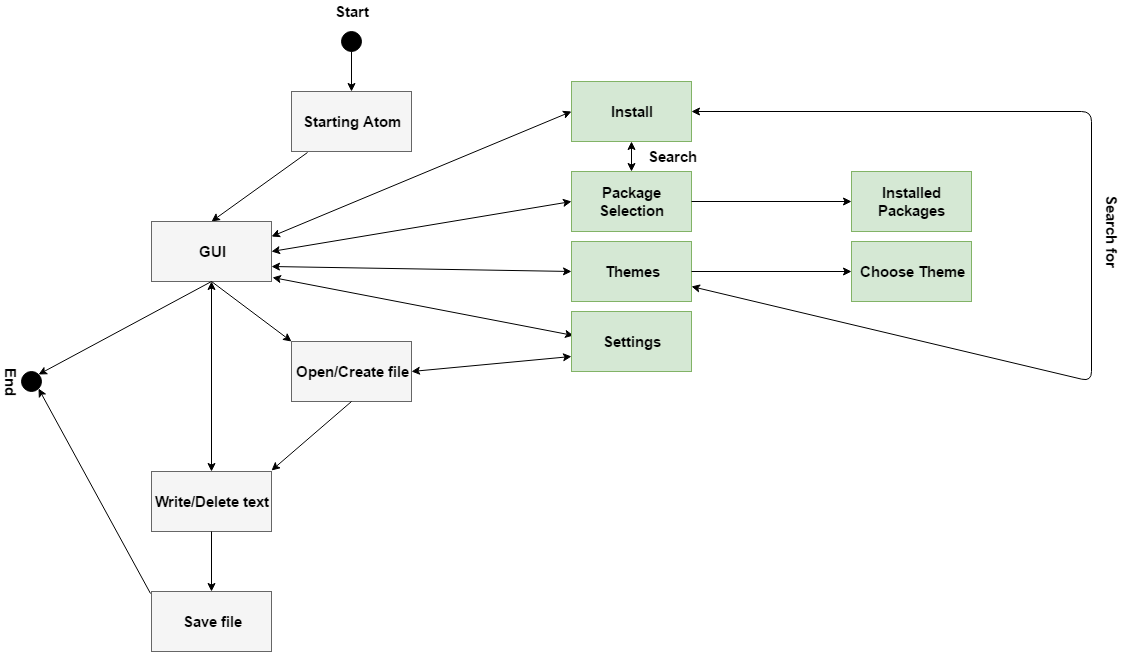

The diagram above was exported from draw.io. Its source (the exported page's mxGraphModel, read from the mxfile embedded in the PNG):
<mxGraphModel dx="1190" dy="690" grid="0" gridSize="10" guides="1" tooltips="1" connect="1" arrows="1" fold="1" page="1" pageScale="1" pageWidth="1169" pageHeight="1652" background="#ffffff" math="0" shadow="0">
  <root>
    <mxCell id="0" />
    <mxCell id="1" parent="0" />
    <mxCell id="5" value="" style="ellipse;whiteSpace=wrap;html=1;fillColor=#000000;" vertex="1" parent="1">
      <mxGeometry x="370" y="50" width="20" height="20" as="geometry" />
    </mxCell>
    <mxCell id="10" value="" style="endArrow=classic;html=1;exitX=0.5;exitY=1;" edge="1" parent="1" source="5">
      <mxGeometry width="50" height="50" relative="1" as="geometry">
        <mxPoint x="370" y="140" as="sourcePoint" />
        <mxPoint x="380" y="110" as="targetPoint" />
      </mxGeometry>
    </mxCell>
    <mxCell id="12" value="" style="whiteSpace=wrap;html=1;fillColor=#f5f5f5;strokeColor=#666666;" vertex="1" parent="1">
      <mxGeometry x="320" y="110" width="120" height="60" as="geometry" />
    </mxCell>
    <mxCell id="13" value="&lt;b&gt;&lt;font style=&quot;font-size: 15px&quot;&gt;Starting Atom&lt;/font&gt;&lt;/b&gt;" style="text;html=1;strokeColor=none;fillColor=none;align=center;verticalAlign=middle;whiteSpace=wrap;" vertex="1" parent="1">
      <mxGeometry x="320" y="120" width="120" height="40" as="geometry" />
    </mxCell>
    <mxCell id="16" value="" style="endArrow=classic;html=1;exitX=0.133;exitY=1.017;exitPerimeter=0;" edge="1" parent="1" source="12">
      <mxGeometry width="50" height="50" relative="1" as="geometry">
        <mxPoint x="320" y="240" as="sourcePoint" />
        <mxPoint x="240" y="240" as="targetPoint" />
      </mxGeometry>
    </mxCell>
    <mxCell id="17" value="" style="whiteSpace=wrap;html=1;fillColor=#FFFFFF;" vertex="1" parent="1">
      <mxGeometry x="180" y="240" width="120" height="60" as="geometry" />
    </mxCell>
    <mxCell id="18" value="&lt;b&gt;&lt;font style=&quot;font-size: 15px&quot;&gt;GUI&lt;/font&gt;&lt;/b&gt;" style="text;html=1;strokeColor=#666666;fillColor=#f5f5f5;align=center;verticalAlign=middle;whiteSpace=wrap;" vertex="1" parent="1">
      <mxGeometry x="180" y="240" width="120" height="60" as="geometry" />
    </mxCell>
    <mxCell id="20" value="" style="whiteSpace=wrap;html=1;" vertex="1" parent="1">
      <mxGeometry x="180" y="610" width="120" height="60" as="geometry" />
    </mxCell>
    <mxCell id="21" value="" style="endArrow=classic;html=1;exitX=0.5;exitY=1;entryX=1;entryY=0;" edge="1" parent="1" source="18" target="70">
      <mxGeometry width="50" height="50" relative="1" as="geometry">
        <mxPoint x="20" y="490" as="sourcePoint" />
        <mxPoint x="100" y="380" as="targetPoint" />
      </mxGeometry>
    </mxCell>
    <mxCell id="22" value="&lt;span style=&quot;font-size: 15px&quot;&gt;&lt;b&gt;Save file&lt;/b&gt;&lt;/span&gt;" style="text;html=1;strokeColor=#666666;fillColor=#f5f5f5;align=center;verticalAlign=middle;whiteSpace=wrap;" vertex="1" parent="1">
      <mxGeometry x="180" y="610" width="120" height="60" as="geometry" />
    </mxCell>
    <mxCell id="23" value="" style="endArrow=classic;html=1;exitX=0.5;exitY=1;entryX=0;entryY=0;entryPerimeter=0;" edge="1" parent="1" source="18" target="26">
      <mxGeometry width="50" height="50" relative="1" as="geometry">
        <mxPoint x="20" y="490" as="sourcePoint" />
        <mxPoint x="306.66666666666674" y="360" as="targetPoint" />
      </mxGeometry>
    </mxCell>
    <mxCell id="26" value="" style="whiteSpace=wrap;html=1;fillColor=#FFFFFF;" vertex="1" parent="1">
      <mxGeometry x="320" y="360" width="120" height="60" as="geometry" />
    </mxCell>
    <mxCell id="27" value="&lt;b&gt;&lt;font style=&quot;font-size: 15px&quot;&gt;Open/Create file&lt;/font&gt;&lt;/b&gt;" style="text;html=1;strokeColor=#666666;fillColor=#f5f5f5;align=center;verticalAlign=middle;whiteSpace=wrap;" vertex="1" parent="1">
      <mxGeometry x="320" y="360" width="120" height="60" as="geometry" />
    </mxCell>
    <mxCell id="28" value="" style="endArrow=classic;html=1;exitX=0.5;exitY=1;" edge="1" parent="1" source="27">
      <mxGeometry width="50" height="50" relative="1" as="geometry">
        <mxPoint x="40" y="490" as="sourcePoint" />
        <mxPoint x="300" y="489" as="targetPoint" />
      </mxGeometry>
    </mxCell>
    <mxCell id="29" value="" style="whiteSpace=wrap;html=1;" vertex="1" parent="1">
      <mxGeometry x="180" y="490" width="120" height="60" as="geometry" />
    </mxCell>
    <mxCell id="30" value="&lt;span style=&quot;font-size: 15px&quot;&gt;&lt;b&gt;Write/Delete text&lt;/b&gt;&lt;/span&gt;" style="text;html=1;strokeColor=#666666;fillColor=#f5f5f5;align=center;verticalAlign=middle;whiteSpace=wrap;" vertex="1" parent="1">
      <mxGeometry x="180" y="490" width="120" height="60" as="geometry" />
    </mxCell>
    <mxCell id="31" value="" style="endArrow=classic;html=1;exitX=0.5;exitY=1;" edge="1" parent="1" source="30">
      <mxGeometry width="50" height="50" relative="1" as="geometry">
        <mxPoint x="40" y="690" as="sourcePoint" />
        <mxPoint x="240" y="610" as="targetPoint" />
      </mxGeometry>
    </mxCell>
    <mxCell id="33" value="" style="whiteSpace=wrap;html=1;" vertex="1" parent="1">
      <mxGeometry x="600" y="190" width="120" height="60" as="geometry" />
    </mxCell>
    <mxCell id="34" value="&lt;b&gt;&lt;font style=&quot;font-size: 15px&quot;&gt;Package Selection&lt;/font&gt;&lt;/b&gt;" style="text;html=1;strokeColor=#82b366;fillColor=#d5e8d4;align=center;verticalAlign=middle;whiteSpace=wrap;" vertex="1" parent="1">
      <mxGeometry x="600" y="190" width="120" height="60" as="geometry" />
    </mxCell>
    <mxCell id="37" value="" style="whiteSpace=wrap;html=1;fillColor=#FFFFFF;" vertex="1" parent="1">
      <mxGeometry x="600" y="260" width="120" height="60" as="geometry" />
    </mxCell>
    <mxCell id="38" value="&lt;font style=&quot;font-size: 15px&quot;&gt;&lt;b&gt;Themes&lt;/b&gt;&lt;/font&gt;" style="text;html=1;strokeColor=#82b366;fillColor=#d5e8d4;align=center;verticalAlign=middle;whiteSpace=wrap;" vertex="1" parent="1">
      <mxGeometry x="600" y="260" width="120" height="60" as="geometry" />
    </mxCell>
    <mxCell id="40" value="" style="endArrow=classic;startArrow=classic;html=1;entryX=0;entryY=0.5;exitX=1;exitY=0.5;" edge="1" parent="1" source="18" target="34">
      <mxGeometry width="50" height="50" relative="1" as="geometry">
        <mxPoint x="410" y="270" as="sourcePoint" />
        <mxPoint x="460" y="220" as="targetPoint" />
      </mxGeometry>
    </mxCell>
    <mxCell id="41" value="" style="endArrow=classic;startArrow=classic;html=1;entryX=0;entryY=0.5;exitX=1;exitY=0.75;" edge="1" parent="1" source="18" target="38">
      <mxGeometry width="50" height="50" relative="1" as="geometry">
        <mxPoint x="300" y="290" as="sourcePoint" />
        <mxPoint x="405" y="260" as="targetPoint" />
      </mxGeometry>
    </mxCell>
    <mxCell id="42" value="" style="endArrow=classic;startArrow=classic;html=1;exitX=1.008;exitY=0.933;exitPerimeter=0;entryX=0.017;entryY=0.4;entryPerimeter=0;" edge="1" parent="1" source="18" target="44">
      <mxGeometry width="50" height="50" relative="1" as="geometry">
        <mxPoint x="60" y="620" as="sourcePoint" />
        <mxPoint x="590" y="350" as="targetPoint" />
      </mxGeometry>
    </mxCell>
    <mxCell id="43" value="" style="whiteSpace=wrap;html=1;fillColor=#FFFFFF;" vertex="1" parent="1">
      <mxGeometry x="600" y="330" width="120" height="60" as="geometry" />
    </mxCell>
    <mxCell id="44" value="&lt;font style=&quot;font-size: 15px&quot;&gt;&lt;b&gt;Settings&lt;/b&gt;&lt;/font&gt;" style="text;html=1;strokeColor=#82b366;fillColor=#d5e8d4;align=center;verticalAlign=middle;whiteSpace=wrap;" vertex="1" parent="1">
      <mxGeometry x="600" y="330" width="120" height="60" as="geometry" />
    </mxCell>
    <mxCell id="47" value="" style="endArrow=classic;startArrow=classic;html=1;exitX=1;exitY=0.5;entryX=0;entryY=0.75;" edge="1" parent="1" source="27" target="44">
      <mxGeometry width="50" height="50" relative="1" as="geometry">
        <mxPoint x="460" y="430" as="sourcePoint" />
        <mxPoint x="510" y="380" as="targetPoint" />
      </mxGeometry>
    </mxCell>
    <mxCell id="48" value="" style="whiteSpace=wrap;html=1;fillColor=#FFFFFF;" vertex="1" parent="1">
      <mxGeometry x="600" y="100" width="120" height="60" as="geometry" />
    </mxCell>
    <mxCell id="49" value="" style="endArrow=classic;startArrow=classic;html=1;exitX=1;exitY=0.25;entryX=0;entryY=0.5;" edge="1" parent="1" source="18" target="48">
      <mxGeometry width="50" height="50" relative="1" as="geometry">
        <mxPoint x="345" y="250" as="sourcePoint" />
        <mxPoint x="395" y="200" as="targetPoint" />
      </mxGeometry>
    </mxCell>
    <mxCell id="50" value="&lt;font style=&quot;font-size: 15px&quot;&gt;&lt;b&gt;Install&lt;/b&gt;&lt;/font&gt;" style="text;html=1;strokeColor=#82b366;fillColor=#d5e8d4;align=center;verticalAlign=middle;whiteSpace=wrap;" vertex="1" parent="1">
      <mxGeometry x="600" y="100" width="120" height="60" as="geometry" />
    </mxCell>
    <mxCell id="51" value="" style="endArrow=classic;startArrow=classic;html=1;exitX=0.5;exitY=1;entryX=0.5;entryY=0;" edge="1" parent="1" source="50" target="34">
      <mxGeometry width="50" height="50" relative="1" as="geometry">
        <mxPoint x="40" y="620" as="sourcePoint" />
        <mxPoint x="90" y="570" as="targetPoint" />
      </mxGeometry>
    </mxCell>
    <mxCell id="53" value="" style="endArrow=classic;html=1;exitX=1;exitY=0.5;" edge="1" parent="1" source="38" target="54">
      <mxGeometry width="50" height="50" relative="1" as="geometry">
        <mxPoint x="40" y="620" as="sourcePoint" />
        <mxPoint x="820" y="290" as="targetPoint" />
      </mxGeometry>
    </mxCell>
    <mxCell id="54" value="" style="whiteSpace=wrap;html=1;" vertex="1" parent="1">
      <mxGeometry x="880" y="260" width="120" height="60" as="geometry" />
    </mxCell>
    <mxCell id="55" value="&lt;font style=&quot;font-size: 15px&quot;&gt;&lt;b&gt;Choose Theme&lt;/b&gt;&lt;/font&gt;" style="text;html=1;strokeColor=#82b366;fillColor=#d5e8d4;align=center;verticalAlign=middle;whiteSpace=wrap;" vertex="1" parent="1">
      <mxGeometry x="880" y="260" width="120" height="60" as="geometry" />
    </mxCell>
    <mxCell id="56" value="" style="endArrow=classic;html=1;exitX=1;exitY=0.5;" edge="1" parent="1" source="34" target="57">
      <mxGeometry width="50" height="50" relative="1" as="geometry">
        <mxPoint x="40" y="620" as="sourcePoint" />
        <mxPoint x="760" y="220" as="targetPoint" />
      </mxGeometry>
    </mxCell>
    <mxCell id="57" value="" style="whiteSpace=wrap;html=1;" vertex="1" parent="1">
      <mxGeometry x="880" y="190" width="120" height="60" as="geometry" />
    </mxCell>
    <mxCell id="58" value="&lt;span style=&quot;font-size: 15px&quot;&gt;&lt;b&gt;Installed Packages&lt;/b&gt;&lt;/span&gt;" style="text;html=1;strokeColor=#82b366;fillColor=#d5e8d4;align=center;verticalAlign=middle;whiteSpace=wrap;" vertex="1" parent="1">
      <mxGeometry x="880" y="190" width="120" height="60" as="geometry" />
    </mxCell>
    <mxCell id="61" value="" style="endArrow=classic;startArrow=classic;html=1;exitX=1;exitY=0.5;entryX=1;entryY=0.75;" edge="1" parent="1" source="50" target="38">
      <mxGeometry width="50" height="50" relative="1" as="geometry">
        <mxPoint x="40" y="620" as="sourcePoint" />
        <mxPoint x="90" y="570" as="targetPoint" />
        <Array as="points">
          <mxPoint x="1120" y="130" />
          <mxPoint x="1120" y="400" />
        </Array>
      </mxGeometry>
    </mxCell>
    <mxCell id="62" value="&lt;b&gt;&lt;font style=&quot;font-size: 15px&quot;&gt;Search for&lt;/font&gt;&lt;/b&gt;" style="text;html=1;strokeColor=none;fillColor=none;align=center;verticalAlign=middle;whiteSpace=wrap;rotation=90;" vertex="1" parent="1">
      <mxGeometry x="1085" y="240" width="110" height="20" as="geometry" />
    </mxCell>
    <mxCell id="65" value="&lt;b&gt;&lt;font style=&quot;font-size: 15px&quot;&gt;Search&lt;/font&gt;&lt;/b&gt;" style="text;html=1;strokeColor=none;fillColor=none;align=center;verticalAlign=middle;whiteSpace=wrap;" vertex="1" parent="1">
      <mxGeometry x="660" y="160" width="80" height="30" as="geometry" />
    </mxCell>
    <mxCell id="68" value="" style="endArrow=classic;startArrow=classic;html=1;exitX=0.5;exitY=0;entryX=0.5;entryY=1;" edge="1" parent="1" source="30" target="18">
      <mxGeometry width="50" height="50" relative="1" as="geometry">
        <mxPoint x="40" y="620" as="sourcePoint" />
        <mxPoint x="90" y="570" as="targetPoint" />
      </mxGeometry>
    </mxCell>
    <mxCell id="69" value="" style="endArrow=classic;html=1;exitX=-0.008;exitY=0.033;exitPerimeter=0;entryX=1;entryY=1;" edge="1" parent="1" source="22" target="70">
      <mxGeometry width="50" height="50" relative="1" as="geometry">
        <mxPoint x="42" y="421" as="sourcePoint" />
        <mxPoint x="100" y="600" as="targetPoint" />
      </mxGeometry>
    </mxCell>
    <mxCell id="70" value="" style="ellipse;whiteSpace=wrap;html=1;fillColor=#000000;" vertex="1" parent="1">
      <mxGeometry x="50" y="390" width="20" height="20" as="geometry" />
    </mxCell>
    <mxCell id="72" value="&lt;font style=&quot;font-size: 15px&quot;&gt;&lt;b&gt;Start&lt;/b&gt;&lt;/font&gt;" style="text;html=1;strokeColor=none;fillColor=none;align=center;verticalAlign=middle;whiteSpace=wrap;" vertex="1" parent="1">
      <mxGeometry x="360" y="20" width="40" height="20" as="geometry" />
    </mxCell>
    <mxCell id="73" value="&lt;font style=&quot;font-size: 15px&quot;&gt;&lt;b&gt;End&lt;/b&gt;&lt;/font&gt;" style="text;html=1;strokeColor=none;fillColor=none;align=center;verticalAlign=middle;whiteSpace=wrap;direction=west;rotation=90;" vertex="1" parent="1">
      <mxGeometry x="20" y="390" width="40" height="20" as="geometry" />
    </mxCell>
  </root>
</mxGraphModel>